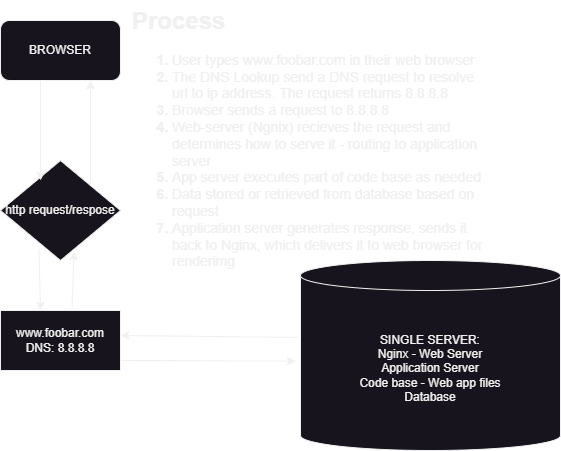

The diagram above was exported from draw.io. Its source (the exported page's mxGraphModel, read from the mxfile embedded in the PNG):
<mxGraphModel dx="781" dy="546" grid="1" gridSize="10" guides="1" tooltips="1" connect="1" arrows="1" fold="1" page="1" pageScale="1" pageWidth="827" pageHeight="1169" math="0" shadow="0">
  <root>
    <mxCell id="0" />
    <mxCell id="1" parent="0" />
    <mxCell id="KukqHje1ev9g_nVleRkR-1" value="BROWSER" style="rounded=1;whiteSpace=wrap;html=1;" vertex="1" parent="1">
      <mxGeometry x="70" y="80" width="120" height="60" as="geometry" />
    </mxCell>
    <mxCell id="KukqHje1ev9g_nVleRkR-2" value="www.foobar.com&lt;div&gt;DNS: 8.8.8.8&lt;/div&gt;" style="rounded=0;whiteSpace=wrap;html=1;" vertex="1" parent="1">
      <mxGeometry x="70" y="370" width="120" height="60" as="geometry" />
    </mxCell>
    <mxCell id="KukqHje1ev9g_nVleRkR-3" value="http request/respose" style="rhombus;whiteSpace=wrap;html=1;" vertex="1" parent="1">
      <mxGeometry x="70" y="220" width="120" height="100" as="geometry" />
    </mxCell>
    <mxCell id="KukqHje1ev9g_nVleRkR-4" value="SINGLE SERVER:&lt;div&gt;Nginx - Web Server&lt;/div&gt;&lt;div&gt;Application Server&lt;/div&gt;&lt;div&gt;Code base - Web app files&lt;/div&gt;&lt;div&gt;Database&lt;/div&gt;" style="shape=cylinder3;whiteSpace=wrap;html=1;boundedLbl=1;backgroundOutline=1;size=15;" vertex="1" parent="1">
      <mxGeometry x="370" y="320" width="260" height="190" as="geometry" />
    </mxCell>
    <mxCell id="KukqHje1ev9g_nVleRkR-5" value="" style="endArrow=classic;html=1;rounded=0;" edge="1" parent="1">
      <mxGeometry width="50" height="50" relative="1" as="geometry">
        <mxPoint x="110" y="140" as="sourcePoint" />
        <mxPoint x="110" y="240" as="targetPoint" />
      </mxGeometry>
    </mxCell>
    <mxCell id="KukqHje1ev9g_nVleRkR-6" value="" style="endArrow=classic;html=1;rounded=0;entryX=0.5;entryY=0;entryDx=0;entryDy=0;exitX=0.321;exitY=0.885;exitDx=0;exitDy=0;exitPerimeter=0;" edge="1" parent="1" source="KukqHje1ev9g_nVleRkR-3">
      <mxGeometry width="50" height="50" relative="1" as="geometry">
        <mxPoint x="110" y="320" as="sourcePoint" />
        <mxPoint x="110" y="370" as="targetPoint" />
      </mxGeometry>
    </mxCell>
    <mxCell id="KukqHje1ev9g_nVleRkR-7" value="" style="endArrow=classic;html=1;rounded=0;entryX=-0.019;entryY=0.582;entryDx=0;entryDy=0;entryPerimeter=0;" edge="1" parent="1">
      <mxGeometry width="50" height="50" relative="1" as="geometry">
        <mxPoint x="190" y="420" as="sourcePoint" />
        <mxPoint x="365.05999999999995" y="420.58000000000004" as="targetPoint" />
      </mxGeometry>
    </mxCell>
    <mxCell id="KukqHje1ev9g_nVleRkR-8" value="" style="endArrow=classic;html=1;rounded=0;entryX=1;entryY=0.25;entryDx=0;entryDy=0;exitX=-0.01;exitY=0.405;exitDx=0;exitDy=0;exitPerimeter=0;" edge="1" parent="1" source="KukqHje1ev9g_nVleRkR-4">
      <mxGeometry width="50" height="50" relative="1" as="geometry">
        <mxPoint x="370" y="390" as="sourcePoint" />
        <mxPoint x="190" y="395" as="targetPoint" />
      </mxGeometry>
    </mxCell>
    <mxCell id="KukqHje1ev9g_nVleRkR-9" value="" style="endArrow=classic;html=1;rounded=0;entryX=0.613;entryY=0.91;entryDx=0;entryDy=0;entryPerimeter=0;exitX=0.596;exitY=-0.058;exitDx=0;exitDy=0;exitPerimeter=0;" edge="1" parent="1" source="KukqHje1ev9g_nVleRkR-2" target="KukqHje1ev9g_nVleRkR-3">
      <mxGeometry width="50" height="50" relative="1" as="geometry">
        <mxPoint x="140" y="370" as="sourcePoint" />
        <mxPoint x="190" y="320" as="targetPoint" />
      </mxGeometry>
    </mxCell>
    <mxCell id="KukqHje1ev9g_nVleRkR-10" value="" style="endArrow=classic;html=1;rounded=0;entryX=0.75;entryY=1;entryDx=0;entryDy=0;exitX=1;exitY=0;exitDx=0;exitDy=0;" edge="1" parent="1" source="KukqHje1ev9g_nVleRkR-3" target="KukqHje1ev9g_nVleRkR-1">
      <mxGeometry width="50" height="50" relative="1" as="geometry">
        <mxPoint x="160" y="240" as="sourcePoint" />
        <mxPoint x="210" y="190" as="targetPoint" />
      </mxGeometry>
    </mxCell>
    <mxCell id="KukqHje1ev9g_nVleRkR-15" value="&lt;h1 style=&quot;margin-top: 0px;&quot;&gt;&lt;span style=&quot;background-color: initial;&quot;&gt;Process&lt;/span&gt;&lt;/h1&gt;&lt;h1 style=&quot;margin-top: 0px;&quot;&gt;&lt;ol style=&quot;font-size: 14px;&quot;&gt;&lt;li&gt;&lt;span style=&quot;font-weight: normal;&quot;&gt;User types www.foobar.com in their web browser&lt;/span&gt;&lt;/li&gt;&lt;li&gt;&lt;span style=&quot;font-weight: 400;&quot;&gt;The DNS Lookup send a DNS request to resolve url to ip address. The request returns 8.8.8.8&lt;/span&gt;&lt;/li&gt;&lt;li&gt;&lt;span style=&quot;font-weight: 400;&quot;&gt;Browser sends a request to 8.8.8.8&lt;/span&gt;&lt;/li&gt;&lt;li&gt;&lt;span style=&quot;font-weight: 400;&quot;&gt;Web-server (Ngnix) recieves the request and determines how to serve it - routing to application server&lt;/span&gt;&lt;/li&gt;&lt;li&gt;&lt;span style=&quot;font-weight: 400;&quot;&gt;App server executes part of code base as needed&lt;/span&gt;&lt;/li&gt;&lt;li&gt;&lt;span style=&quot;font-weight: 400;&quot;&gt;Data stored or retrieved from database based on request&lt;/span&gt;&lt;/li&gt;&lt;li&gt;&lt;span style=&quot;font-weight: 400;&quot;&gt;Application server generates response, sends it back to Nginx, which delivers it to web browser for renderimg&lt;/span&gt;&lt;/li&gt;&lt;/ol&gt;&lt;/h1&gt;" style="text;html=1;whiteSpace=wrap;overflow=hidden;rounded=0;" vertex="1" parent="1">
      <mxGeometry x="200" y="60" width="360" height="270" as="geometry" />
    </mxCell>
  </root>
</mxGraphModel>